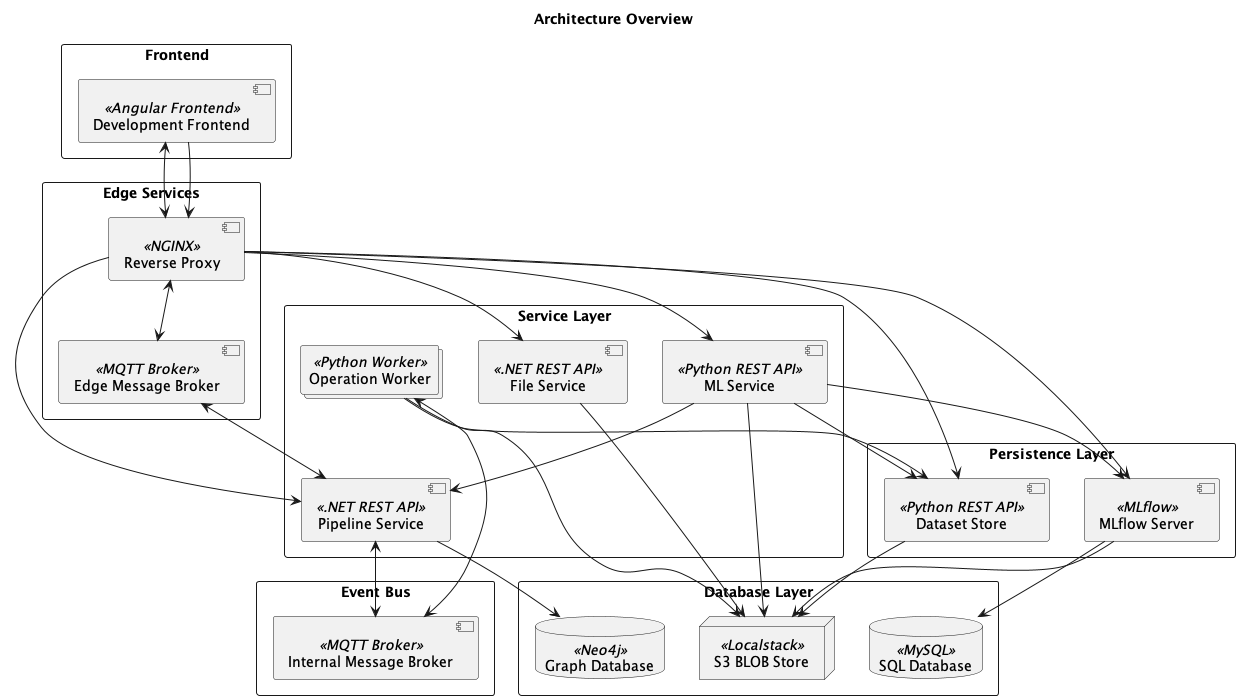

The diagram above was rendered by PlantUML. Its source (embedded in the PNG):
@startuml
'https://plantuml.com/deployment-diagram

title "Architecture Overview"

'Definitions'

rectangle "Frontend" {
    component "Development Frontend" << Angular Frontend >> as development_frontend
}

rectangle "Edge Services" {
    component "Reverse Proxy" << NGINX >> as reverse_proxy
    component "Edge Message Broker" << MQTT Broker >> as message_broker_edge
}

rectangle "Event Bus" {
    component "Internal Message Broker" << MQTT Broker >> as message_broker_internal
}

rectangle "Service Layer" {
    component "Pipeline Service" << .NET REST API >> as pipeline_service
    collections  "Operation Worker" <<Python Worker>> as worker
    component "ML Service" << Python REST API >> as ml_service
    component "File Service" << .NET REST API >> as file_service
}

rectangle "Persistence Layer" {
    component "Dataset Store" << Python REST API >> as dataset_store
    component "MLflow Server" << MLflow >> as mlflow_server
}

rectangle "Database Layer" {
    database "Graph Database" << Neo4j >> as graph_db
    node "S3 BLOB Store" << Localstack >> as blob_store
    'database #line.dashed "Dataset Database" << MongoDB >> as dataset_db
    database "SQL Database" << MySQL >> as mysql_db
}

'Interaction'

development_frontend <--> reverse_proxy
development_frontend --> reverse_proxy

reverse_proxy --> pipeline_service
reverse_proxy --> ml_service
reverse_proxy --> file_service
reverse_proxy <--> message_broker_edge
'TODO: This connection should no longer exist'
reverse_proxy --> dataset_store
reverse_proxy --> mlflow_server

ml_service --> mlflow_server
ml_service --> dataset_store
ml_service --> pipeline_service
ml_service --> blob_store

pipeline_service --> graph_db
pipeline_service <--> message_broker_internal
pipeline_service <--> message_broker_edge

'dataset_store --> dataset_db
'TODO: Default files should be seeded from file service PH-213'
dataset_store --> blob_store

file_service --> blob_store

mlflow_server --> mysql_db
mlflow_server --> blob_store

worker --> dataset_store
worker --> blob_store
worker <--> message_broker_internal

@enduml